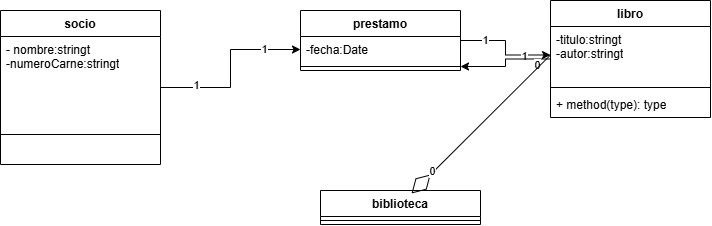

The diagram above was exported from draw.io. Its source (the exported page's mxGraphModel, read from the mxfile embedded in the PNG):
<mxGraphModel dx="860" dy="465" grid="1" gridSize="10" guides="1" tooltips="1" connect="1" arrows="1" fold="1" page="1" pageScale="1" pageWidth="827" pageHeight="1169" math="0" shadow="0">
  <root>
    <mxCell id="eGZxtQo5ujf0HaO_2w0O-0" />
    <mxCell id="eGZxtQo5ujf0HaO_2w0O-1" parent="eGZxtQo5ujf0HaO_2w0O-0" />
    <mxCell id="x9keilSsBSN65SZZBKbt-21" edge="1" parent="eGZxtQo5ujf0HaO_2w0O-1" source="x9keilSsBSN65SZZBKbt-0" style="edgeStyle=orthogonalEdgeStyle;rounded=0;orthogonalLoop=1;jettySize=auto;html=1;entryX=0;entryY=0.5;entryDx=0;entryDy=0;" target="x9keilSsBSN65SZZBKbt-8">
      <mxGeometry relative="1" as="geometry" />
    </mxCell>
    <mxCell id="x9keilSsBSN65SZZBKbt-23" connectable="0" parent="x9keilSsBSN65SZZBKbt-21" style="edgeLabel;html=1;align=center;verticalAlign=middle;resizable=0;points=[];" value="1" vertex="1">
      <mxGeometry relative="1" x="-0.6067" y="3" as="geometry">
        <mxPoint as="offset" />
      </mxGeometry>
    </mxCell>
    <mxCell id="x9keilSsBSN65SZZBKbt-24" connectable="0" parent="x9keilSsBSN65SZZBKbt-21" style="edgeLabel;html=1;align=center;verticalAlign=middle;resizable=0;points=[];" value="1" vertex="1">
      <mxGeometry relative="1" x="0.5843" y="1" as="geometry">
        <mxPoint as="offset" />
      </mxGeometry>
    </mxCell>
    <mxCell id="x9keilSsBSN65SZZBKbt-0" parent="eGZxtQo5ujf0HaO_2w0O-1" style="swimlane;fontStyle=1;align=center;verticalAlign=top;childLayout=stackLayout;horizontal=1;startSize=26;horizontalStack=0;resizeParent=1;resizeParentMax=0;resizeLast=0;collapsible=1;marginBottom=0;whiteSpace=wrap;html=1;" value="socio" vertex="1">
      <mxGeometry height="154" width="160" x="10" y="20" as="geometry" />
    </mxCell>
    <mxCell id="x9keilSsBSN65SZZBKbt-1" parent="x9keilSsBSN65SZZBKbt-0" style="text;strokeColor=none;fillColor=none;align=left;verticalAlign=top;spacingLeft=4;spacingRight=4;overflow=hidden;rotatable=0;points=[[0,0.5],[1,0.5]];portConstraint=eastwest;whiteSpace=wrap;html=1;" value="- nombre:stringt&lt;div&gt;-numeroCarne:stringt&lt;/div&gt;" vertex="1">
      <mxGeometry height="94" width="160" y="26" as="geometry" />
    </mxCell>
    <mxCell id="x9keilSsBSN65SZZBKbt-2" parent="x9keilSsBSN65SZZBKbt-0" style="line;strokeWidth=1;fillColor=none;align=left;verticalAlign=middle;spacingTop=-1;spacingLeft=3;spacingRight=3;rotatable=0;labelPosition=right;points=[];portConstraint=eastwest;strokeColor=inherit;" value="" vertex="1">
      <mxGeometry height="8" width="160" y="120" as="geometry" />
    </mxCell>
    <mxCell id="x9keilSsBSN65SZZBKbt-4" parent="x9keilSsBSN65SZZBKbt-0" style="text;strokeColor=none;fillColor=none;align=left;verticalAlign=top;spacingLeft=4;spacingRight=4;overflow=hidden;rotatable=0;points=[[0,0.5],[1,0.5]];portConstraint=eastwest;whiteSpace=wrap;html=1;" value="&lt;div&gt;&lt;br&gt;&lt;/div&gt;" vertex="1">
      <mxGeometry height="26" width="160" y="128" as="geometry" />
    </mxCell>
    <mxCell id="x9keilSsBSN65SZZBKbt-22" edge="1" parent="eGZxtQo5ujf0HaO_2w0O-1" source="x9keilSsBSN65SZZBKbt-7" style="edgeStyle=orthogonalEdgeStyle;rounded=0;orthogonalLoop=1;jettySize=auto;html=1;entryX=0;entryY=0.5;entryDx=0;entryDy=0;" target="x9keilSsBSN65SZZBKbt-12">
      <mxGeometry relative="1" as="geometry" />
    </mxCell>
    <mxCell id="x9keilSsBSN65SZZBKbt-25" connectable="0" parent="x9keilSsBSN65SZZBKbt-22" style="edgeLabel;html=1;align=center;verticalAlign=middle;resizable=0;points=[];" value="1" vertex="1">
      <mxGeometry relative="1" x="-0.5407" y="1" as="geometry">
        <mxPoint as="offset" />
      </mxGeometry>
    </mxCell>
    <mxCell id="x9keilSsBSN65SZZBKbt-26" connectable="0" parent="x9keilSsBSN65SZZBKbt-22" style="edgeLabel;html=1;align=center;verticalAlign=middle;resizable=0;points=[];" value="1" vertex="1">
      <mxGeometry relative="1" x="0.4833" as="geometry">
        <mxPoint y="1" as="offset" />
      </mxGeometry>
    </mxCell>
    <mxCell id="x9keilSsBSN65SZZBKbt-7" parent="eGZxtQo5ujf0HaO_2w0O-1" style="swimlane;fontStyle=1;align=center;verticalAlign=top;childLayout=stackLayout;horizontal=1;startSize=26;horizontalStack=0;resizeParent=1;resizeParentMax=0;resizeLast=0;collapsible=1;marginBottom=0;whiteSpace=wrap;html=1;" value="prestamo" vertex="1">
      <mxGeometry height="60" width="160" x="310" y="20" as="geometry" />
    </mxCell>
    <mxCell id="x9keilSsBSN65SZZBKbt-8" parent="x9keilSsBSN65SZZBKbt-7" style="text;strokeColor=none;fillColor=none;align=left;verticalAlign=top;spacingLeft=4;spacingRight=4;overflow=hidden;rotatable=0;points=[[0,0.5],[1,0.5]];portConstraint=eastwest;whiteSpace=wrap;html=1;" value="-fecha:Date" vertex="1">
      <mxGeometry height="26" width="160" y="26" as="geometry" />
    </mxCell>
    <mxCell id="x9keilSsBSN65SZZBKbt-9" parent="x9keilSsBSN65SZZBKbt-7" style="line;strokeWidth=1;fillColor=none;align=left;verticalAlign=middle;spacingTop=-1;spacingLeft=3;spacingRight=3;rotatable=0;labelPosition=right;points=[];portConstraint=eastwest;strokeColor=inherit;" value="" vertex="1">
      <mxGeometry height="8" width="160" y="52" as="geometry" />
    </mxCell>
    <mxCell id="x9keilSsBSN65SZZBKbt-28" edge="1" parent="eGZxtQo5ujf0HaO_2w0O-1" source="x9keilSsBSN65SZZBKbt-11" style="edgeStyle=orthogonalEdgeStyle;rounded=0;orthogonalLoop=1;jettySize=auto;html=1;" target="x9keilSsBSN65SZZBKbt-9" value="">
      <mxGeometry relative="1" as="geometry" />
    </mxCell>
    <mxCell id="x9keilSsBSN65SZZBKbt-29" connectable="0" parent="x9keilSsBSN65SZZBKbt-28" style="edgeLabel;html=1;align=center;verticalAlign=middle;resizable=0;points=[];" value="0" vertex="1">
      <mxGeometry relative="1" x="-0.7128" y="6" as="geometry">
        <mxPoint as="offset" />
      </mxGeometry>
    </mxCell>
    <mxCell id="x9keilSsBSN65SZZBKbt-11" parent="eGZxtQo5ujf0HaO_2w0O-1" style="swimlane;fontStyle=1;align=center;verticalAlign=top;childLayout=stackLayout;horizontal=1;startSize=26;horizontalStack=0;resizeParent=1;resizeParentMax=0;resizeLast=0;collapsible=1;marginBottom=0;whiteSpace=wrap;html=1;" value="libro" vertex="1">
      <mxGeometry height="117" width="160" x="560" y="10" as="geometry" />
    </mxCell>
    <mxCell id="x9keilSsBSN65SZZBKbt-12" parent="x9keilSsBSN65SZZBKbt-11" style="text;strokeColor=none;fillColor=none;align=left;verticalAlign=top;spacingLeft=4;spacingRight=4;overflow=hidden;rotatable=0;points=[[0,0.5],[1,0.5]];portConstraint=eastwest;whiteSpace=wrap;html=1;" value="-titulo:stringt&lt;div&gt;-autor:stringt&lt;/div&gt;" vertex="1">
      <mxGeometry height="57" width="160" y="26" as="geometry" />
    </mxCell>
    <mxCell id="x9keilSsBSN65SZZBKbt-13" parent="x9keilSsBSN65SZZBKbt-11" style="line;strokeWidth=1;fillColor=none;align=left;verticalAlign=middle;spacingTop=-1;spacingLeft=3;spacingRight=3;rotatable=0;labelPosition=right;points=[];portConstraint=eastwest;strokeColor=inherit;" value="" vertex="1">
      <mxGeometry height="8" width="160" y="83" as="geometry" />
    </mxCell>
    <mxCell id="x9keilSsBSN65SZZBKbt-14" parent="x9keilSsBSN65SZZBKbt-11" style="text;strokeColor=none;fillColor=none;align=left;verticalAlign=top;spacingLeft=4;spacingRight=4;overflow=hidden;rotatable=0;points=[[0,0.5],[1,0.5]];portConstraint=eastwest;whiteSpace=wrap;html=1;" value="+ method(type): type" vertex="1">
      <mxGeometry height="26" width="160" y="91" as="geometry" />
    </mxCell>
    <mxCell id="x9keilSsBSN65SZZBKbt-15" parent="eGZxtQo5ujf0HaO_2w0O-1" style="swimlane;fontStyle=1;align=center;verticalAlign=top;childLayout=stackLayout;horizontal=1;startSize=26;horizontalStack=0;resizeParent=1;resizeParentMax=0;resizeLast=0;collapsible=1;marginBottom=0;whiteSpace=wrap;html=1;" value="biblioteca" vertex="1">
      <mxGeometry height="34" width="160" x="330" y="200" as="geometry" />
    </mxCell>
    <mxCell id="x9keilSsBSN65SZZBKbt-17" parent="x9keilSsBSN65SZZBKbt-15" style="line;strokeWidth=1;fillColor=none;align=left;verticalAlign=middle;spacingTop=-1;spacingLeft=3;spacingRight=3;rotatable=0;labelPosition=right;points=[];portConstraint=eastwest;strokeColor=inherit;" value="" vertex="1">
      <mxGeometry height="8" width="160" y="26" as="geometry" />
    </mxCell>
    <mxCell id="x9keilSsBSN65SZZBKbt-19" edge="1" parent="eGZxtQo5ujf0HaO_2w0O-1" source="x9keilSsBSN65SZZBKbt-12" style="endArrow=diamondThin;endFill=0;endSize=24;html=1;rounded=0;exitX=0;exitY=0.5;exitDx=0;exitDy=0;entryX=0.569;entryY=0.088;entryDx=0;entryDy=0;entryPerimeter=0;" target="x9keilSsBSN65SZZBKbt-15" value="">
      <mxGeometry relative="1" width="160" as="geometry">
        <mxPoint x="330" y="250" as="sourcePoint" />
        <mxPoint x="490" y="250" as="targetPoint" />
      </mxGeometry>
    </mxCell>
    <mxCell id="x9keilSsBSN65SZZBKbt-27" connectable="0" parent="x9keilSsBSN65SZZBKbt-19" style="edgeLabel;html=1;align=center;verticalAlign=middle;resizable=0;points=[];" value="0" vertex="1">
      <mxGeometry relative="1" x="0.6904" y="-2" as="geometry">
        <mxPoint as="offset" />
      </mxGeometry>
    </mxCell>
  </root>
</mxGraphModel>